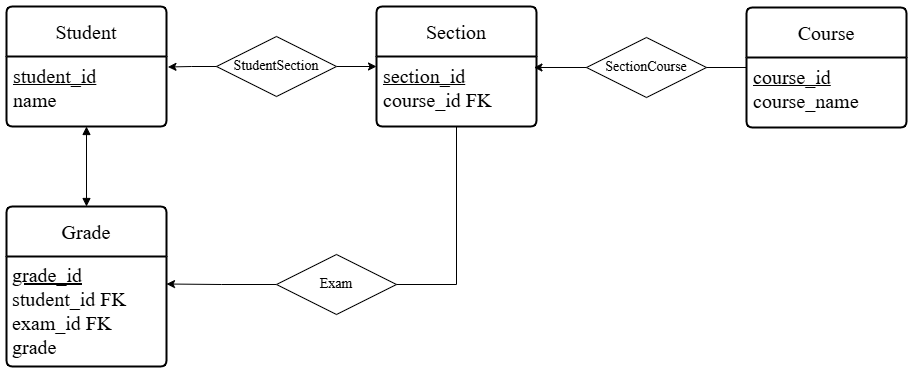

The diagram above was exported from draw.io. Its source (the exported page's mxGraphModel, read from the mxfile embedded in the PNG):
<mxGraphModel dx="1773" dy="572" grid="1" gridSize="10" guides="1" tooltips="1" connect="1" arrows="1" fold="1" page="1" pageScale="1" pageWidth="827" pageHeight="1169" math="0" shadow="0">
  <root>
    <mxCell id="0" />
    <mxCell id="1" parent="0" />
    <mxCell id="PMj4Q5rR5wXR21rshoJe-1" value="Student" style="swimlane;childLayout=stackLayout;horizontal=1;startSize=50;horizontalStack=0;rounded=1;fontSize=20;fontStyle=0;strokeWidth=2;resizeParent=0;resizeLast=1;shadow=0;dashed=0;align=center;arcSize=4;whiteSpace=wrap;html=1;fontFamily=Times New Roman;spacing=3;" vertex="1" parent="1">
      <mxGeometry y="120" width="160" height="120" as="geometry" />
    </mxCell>
    <mxCell id="PMj4Q5rR5wXR21rshoJe-2" value="&lt;u&gt;&lt;font style=&quot;font-size: 20px;&quot;&gt;student_id&lt;/font&gt;&lt;/u&gt;&lt;div&gt;&lt;font style=&quot;font-size: 20px;&quot;&gt;name&lt;/font&gt;&lt;/div&gt;" style="align=left;strokeColor=none;fillColor=none;spacingLeft=4;spacingRight=4;fontSize=12;verticalAlign=top;resizable=0;rotatable=0;part=1;html=1;whiteSpace=wrap;fontFamily=Times New Roman;fontStyle=0;spacing=3;" vertex="1" parent="PMj4Q5rR5wXR21rshoJe-1">
      <mxGeometry y="50" width="160" height="70" as="geometry" />
    </mxCell>
    <mxCell id="PMj4Q5rR5wXR21rshoJe-3" value="Course" style="swimlane;childLayout=stackLayout;horizontal=1;startSize=50;horizontalStack=0;rounded=1;fontSize=20;fontStyle=0;strokeWidth=2;resizeParent=0;resizeLast=1;shadow=0;dashed=0;align=center;arcSize=4;whiteSpace=wrap;html=1;fontFamily=Times New Roman;spacing=3;" vertex="1" parent="1">
      <mxGeometry x="740" y="121" width="160" height="120" as="geometry" />
    </mxCell>
    <mxCell id="PMj4Q5rR5wXR21rshoJe-4" value="&lt;u&gt;&lt;font style=&quot;font-size: 20px;&quot;&gt;course_id&lt;/font&gt;&lt;/u&gt;&lt;div&gt;&lt;font style=&quot;font-size: 20px;&quot;&gt;course_name&lt;/font&gt;&lt;/div&gt;" style="align=left;strokeColor=none;fillColor=none;spacingLeft=4;spacingRight=4;fontSize=12;verticalAlign=top;resizable=0;rotatable=0;part=1;html=1;whiteSpace=wrap;fontFamily=Times New Roman;fontStyle=0;spacing=3;" vertex="1" parent="PMj4Q5rR5wXR21rshoJe-3">
      <mxGeometry y="50" width="160" height="70" as="geometry" />
    </mxCell>
    <mxCell id="PMj4Q5rR5wXR21rshoJe-5" value="Section" style="swimlane;childLayout=stackLayout;horizontal=1;startSize=50;horizontalStack=0;rounded=1;fontSize=20;fontStyle=0;strokeWidth=2;resizeParent=0;resizeLast=1;shadow=0;dashed=0;align=center;arcSize=4;whiteSpace=wrap;html=1;fontFamily=Times New Roman;spacing=3;" vertex="1" parent="1">
      <mxGeometry x="370" y="120" width="160" height="120" as="geometry" />
    </mxCell>
    <mxCell id="PMj4Q5rR5wXR21rshoJe-6" value="&lt;u&gt;&lt;font style=&quot;font-size: 20px;&quot;&gt;section_id&lt;/font&gt;&lt;/u&gt;&lt;div&gt;&lt;font style=&quot;font-size: 20px;&quot;&gt;course_id FK&lt;/font&gt;&lt;/div&gt;" style="align=left;strokeColor=none;fillColor=none;spacingLeft=4;spacingRight=4;fontSize=12;verticalAlign=top;resizable=0;rotatable=0;part=1;html=1;whiteSpace=wrap;fontFamily=Times New Roman;fontStyle=0;spacing=3;" vertex="1" parent="PMj4Q5rR5wXR21rshoJe-5">
      <mxGeometry y="50" width="160" height="70" as="geometry" />
    </mxCell>
    <mxCell id="PMj4Q5rR5wXR21rshoJe-14" style="edgeStyle=orthogonalEdgeStyle;rounded=0;orthogonalLoop=1;jettySize=auto;html=1;exitX=1;exitY=0.5;exitDx=0;exitDy=0;entryX=0;entryY=0.5;entryDx=0;entryDy=0;" edge="1" parent="1" source="PMj4Q5rR5wXR21rshoJe-11" target="PMj4Q5rR5wXR21rshoJe-5">
      <mxGeometry relative="1" as="geometry" />
    </mxCell>
    <mxCell id="PMj4Q5rR5wXR21rshoJe-11" value="StudentSection" style="shape=rhombus;perimeter=rhombusPerimeter;whiteSpace=wrap;html=1;align=center;fontFamily=Times New Roman;fontSize=14;" vertex="1" parent="1">
      <mxGeometry x="210" y="150" width="120" height="60" as="geometry" />
    </mxCell>
    <mxCell id="PMj4Q5rR5wXR21rshoJe-16" style="edgeStyle=orthogonalEdgeStyle;rounded=0;orthogonalLoop=1;jettySize=auto;html=1;exitX=0;exitY=0.5;exitDx=0;exitDy=0;entryX=1.009;entryY=0.15;entryDx=0;entryDy=0;entryPerimeter=0;" edge="1" parent="1" source="PMj4Q5rR5wXR21rshoJe-11" target="PMj4Q5rR5wXR21rshoJe-2">
      <mxGeometry relative="1" as="geometry" />
    </mxCell>
    <mxCell id="PMj4Q5rR5wXR21rshoJe-17" value="&lt;font&gt;Grade&lt;/font&gt;" style="swimlane;childLayout=stackLayout;horizontal=1;startSize=50;horizontalStack=0;rounded=1;fontSize=20;fontStyle=0;strokeWidth=2;resizeParent=0;resizeLast=1;shadow=0;dashed=0;align=center;arcSize=4;whiteSpace=wrap;html=1;fontFamily=Times New Roman;" vertex="1" parent="1">
      <mxGeometry y="320" width="160" height="160" as="geometry" />
    </mxCell>
    <mxCell id="PMj4Q5rR5wXR21rshoJe-18" value="&lt;span style=&quot;font-size: 20px;&quot;&gt;&lt;font face=&quot;Times New Roman&quot;&gt;&lt;u&gt;grade_id &lt;/u&gt;student_id FK exam_id FK&lt;/font&gt;&lt;/span&gt;&lt;div&gt;&lt;span style=&quot;font-size: 20px; background-color: transparent; color: light-dark(rgb(0, 0, 0), rgb(255, 255, 255));&quot;&gt;&lt;font face=&quot;Times New Roman&quot;&gt;grade&lt;/font&gt;&lt;/span&gt;&lt;/div&gt;" style="align=left;strokeColor=none;fillColor=none;spacingLeft=4;spacingRight=4;fontSize=12;verticalAlign=top;resizable=0;rotatable=0;part=1;html=1;whiteSpace=wrap;" vertex="1" parent="PMj4Q5rR5wXR21rshoJe-17">
      <mxGeometry y="50" width="160" height="110" as="geometry" />
    </mxCell>
    <mxCell id="PMj4Q5rR5wXR21rshoJe-27" style="edgeStyle=orthogonalEdgeStyle;rounded=0;orthogonalLoop=1;jettySize=auto;html=1;exitX=0;exitY=0.5;exitDx=0;exitDy=0;entryX=1;entryY=0.25;entryDx=0;entryDy=0;" edge="1" parent="1" source="PMj4Q5rR5wXR21rshoJe-21" target="PMj4Q5rR5wXR21rshoJe-18">
      <mxGeometry relative="1" as="geometry" />
    </mxCell>
    <mxCell id="PMj4Q5rR5wXR21rshoJe-21" value="Exam" style="shape=rhombus;perimeter=rhombusPerimeter;whiteSpace=wrap;html=1;align=center;fontFamily=Times New Roman;fontSize=14;" vertex="1" parent="1">
      <mxGeometry x="270" y="368" width="120" height="60" as="geometry" />
    </mxCell>
    <mxCell id="PMj4Q5rR5wXR21rshoJe-23" value="SectionCourse" style="shape=rhombus;perimeter=rhombusPerimeter;whiteSpace=wrap;html=1;align=center;fontFamily=Times New Roman;fontSize=14;" vertex="1" parent="1">
      <mxGeometry x="580" y="151" width="120" height="60" as="geometry" />
    </mxCell>
    <mxCell id="PMj4Q5rR5wXR21rshoJe-25" style="edgeStyle=orthogonalEdgeStyle;rounded=0;orthogonalLoop=1;jettySize=auto;html=1;exitX=0;exitY=0.5;exitDx=0;exitDy=0;entryX=0.984;entryY=0.157;entryDx=0;entryDy=0;entryPerimeter=0;" edge="1" parent="1" source="PMj4Q5rR5wXR21rshoJe-23" target="PMj4Q5rR5wXR21rshoJe-6">
      <mxGeometry relative="1" as="geometry" />
    </mxCell>
    <mxCell id="PMj4Q5rR5wXR21rshoJe-26" value="" style="endArrow=none;html=1;rounded=0;exitX=1;exitY=0.5;exitDx=0;exitDy=0;entryX=0;entryY=0.5;entryDx=0;entryDy=0;" edge="1" parent="1" source="PMj4Q5rR5wXR21rshoJe-23" target="PMj4Q5rR5wXR21rshoJe-3">
      <mxGeometry relative="1" as="geometry">
        <mxPoint x="480" y="280" as="sourcePoint" />
        <mxPoint x="640" y="280" as="targetPoint" />
      </mxGeometry>
    </mxCell>
    <mxCell id="PMj4Q5rR5wXR21rshoJe-28" value="" style="endArrow=none;html=1;rounded=0;exitX=1;exitY=0.5;exitDx=0;exitDy=0;entryX=0.5;entryY=1;entryDx=0;entryDy=0;" edge="1" parent="1" source="PMj4Q5rR5wXR21rshoJe-21" target="PMj4Q5rR5wXR21rshoJe-6">
      <mxGeometry relative="1" as="geometry">
        <mxPoint x="330" y="280" as="sourcePoint" />
        <mxPoint x="490" y="280" as="targetPoint" />
        <Array as="points">
          <mxPoint x="450" y="398" />
        </Array>
      </mxGeometry>
    </mxCell>
    <mxCell id="PMj4Q5rR5wXR21rshoJe-32" value="" style="endArrow=block;startArrow=block;endFill=1;startFill=1;html=1;rounded=0;exitX=0.5;exitY=1;exitDx=0;exitDy=0;entryX=0.5;entryY=0;entryDx=0;entryDy=0;" edge="1" parent="1" source="PMj4Q5rR5wXR21rshoJe-2" target="PMj4Q5rR5wXR21rshoJe-17">
      <mxGeometry width="160" relative="1" as="geometry">
        <mxPoint x="330" y="220" as="sourcePoint" />
        <mxPoint x="490" y="280" as="targetPoint" />
      </mxGeometry>
    </mxCell>
  </root>
</mxGraphModel>